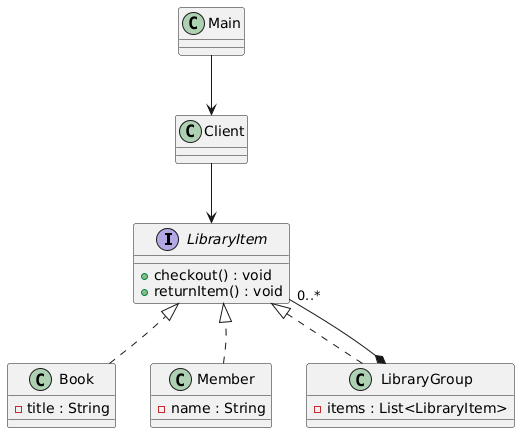

The diagram above was rendered by PlantUML. Its source (embedded in the PNG):
@startuml
top to bottom direction

' ===== Interface (đặt đầu tiên) =====
interface LibraryItem {
    + checkout() : void
    + returnItem() : void
}

' ===== ÉP vị trí LibraryItem nằm trên =====
LibraryItem -[hidden]-> Book
LibraryItem -[hidden]-> Member
LibraryItem -[hidden]-> LibraryGroup

' ===== Classes =====
class Book {
    - title : String
}

class Member {
    - name : String
}

class LibraryGroup {
    - items : List<LibraryItem>
}

class Client
class Main

' ===== Relationships =====
Book ..|> LibraryItem
Member ..|> LibraryItem
LibraryGroup ..|> LibraryItem

LibraryGroup *-- "0..*" LibraryItem

Client --> LibraryItem
Main --> Client
@enduml